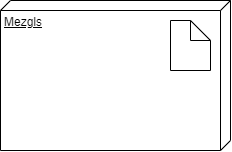

The diagram above was exported from draw.io. Its source (the exported page's mxGraphModel, read from the mxfile embedded in the PNG):
<mxGraphModel dx="1361" dy="629" grid="1" gridSize="10" guides="1" tooltips="1" connect="1" arrows="1" fold="1" page="1" pageScale="1" pageWidth="850" pageHeight="1100" math="0" shadow="0">
  <root>
    <mxCell id="0" />
    <mxCell id="1" parent="0" />
    <mxCell id="fe2FZUmeX8nOK1YwBxko-25" value="Mezgls" style="verticalAlign=top;align=left;spacingTop=8;spacingLeft=2;spacingRight=12;shape=cube;size=10;direction=south;fontStyle=4;html=1;whiteSpace=wrap;" vertex="1" parent="1">
      <mxGeometry x="130" y="130" width="230" height="150" as="geometry" />
    </mxCell>
    <mxCell id="fe2FZUmeX8nOK1YwBxko-26" value="" style="shape=note;size=20;whiteSpace=wrap;html=1;" vertex="1" parent="1">
      <mxGeometry x="300" y="150" width="40" height="50" as="geometry" />
    </mxCell>
  </root>
</mxGraphModel>